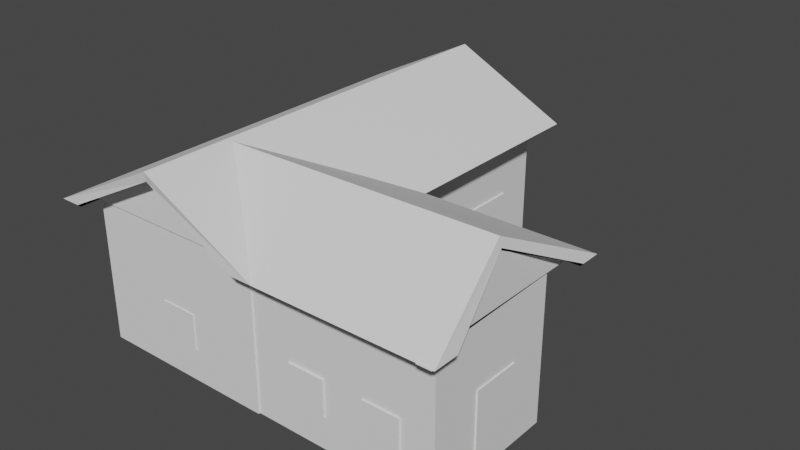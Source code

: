 # Source: maison2.blend  (saved by Blender 2.91.10; exported with 4.5.12 LTS)
import bpy
from mathutils import Matrix  # noqa: F401  (used for matrix-valued properties, if any)

bpy.ops.wm.read_factory_settings(use_empty=True)
scene = bpy.context.scene
scene.name = 'Scene'

# ---- collections
col_collection = bpy.data.collections.new('Collection'); scene.collection.children.link(col_collection)

# ---- world
world_world = bpy.data.worlds.new('World'); scene.world = world_world
world_world.use_nodes = True; world_world.node_tree.nodes.clear()
_N = world_world.node_tree.nodes; _L = world_world.node_tree.links
n0 = _N.new('ShaderNodeOutputWorld'); n0.name = 'World Output'; n0.location = (300, 300)
n1 = _N.new('ShaderNodeBackground'); n1.name = 'Background'; n1.location = (10, 300)
n1.inputs[0].default_value = (0.05088, 0.05088, 0.05088, 1.0)
_L.new(n1.outputs[0], n0.inputs[0])
n0.is_active_output = True
world_world.color = (0.05088, 0.05088, 0.05088)
world_world.use_sun_shadow = False
world_world.sun_shadow_jitter_overblur = 0.0

# ---- meshes
me_cube_010 = bpy.data.meshes.new('Cube.010')
me_cube_010.from_pydata([(1.0, -1.042, -0.1696), (1.0, -1.042, 0.5962), (1.0, -0.298, -0.1696), (1.0, -0.298, 0.5962), (2.0, -1.042, -0.1696), (2.0, -0.298, -0.1696), (2.0, -0.298, 0.5962), (0.5247, -0.6707, 0.8655), (2.005, -0.6702, 0.8628), (2.005, -0.1412, 0.6036), (2.005, -0.6702, 0.8764), (2.089, -1.167, 0.6036), (2.008, -0.6701, 0.9254), (1.139, -1.167, 0.6036), (0.5281, -0.674, 0.9149), (2.08, -0.0301, 0.6036), (0.4304, -0.0301, 0.6036), (2.019, -0.6702, 0.8764), (2.08, -0.1412, 0.6036), (2.089, -1.029, 0.6036), (2.08, -1.173, 0.6036), (2.014, -1.029, 0.6036), (2.005, -1.173, 0.6036), (2.005, -0.1675, 0.6036), (2.005, -0.1675, 0.6036), (2.08, -0.1675, 0.6036), (2.08, -0.1675, 0.6036), (0.5247, -0.1628, 0.6036), (1.186, -1.035, 0.6036), (0.4304, -0.1628, 0.6036), (0.5099, -0.6707, 0.8655), (0.4997, 0.9899, 0.8655), (0.5002, -1.063, 0.8628), (-0.02867, -1.063, 0.6036), (1.009, -1.063, 0.6036), (0.5002, -1.063, 0.8764), (-0.1396, -1.167, 0.6036), (0.5003, -1.163, 0.9254), (-0.1396, 1.121, 0.6036), (0.5003, 1.12, 0.9254), (1.14, 1.121, 0.6036), (-0.02867, -1.167, 0.6036), (0.5002, -1.154, 0.8764), (1.009, -1.167, 0.6036), (-0.002359, -1.167, 0.6036), (-0.002353, -1.167, 0.6036), (-0.002359, -1.063, 0.6036), (-0.002353, -1.063, 0.6036), (1.008, 0.9899, 0.6036), (-0.008177, 0.9899, 0.6036), (1.008, 1.121, 0.6036), (0.4997, 1.127, 0.8655), (-0.008177, 1.121, 0.6036)], [(39, 51)], [(0, 1, 3, 2), (2, 3, 6, 5), (2, 5, 4, 0), (11, 12, 14, 13), (16, 14, 12, 15), (17, 10, 9, 18), (21, 8, 17, 19), (23, 24, 22, 21), (20, 19, 21, 22), (25, 24, 23, 26), (8, 22, 24), (18, 9, 24, 25), (11, 19, 17, 12), (15, 12, 17, 18, 25, 26), (27, 28, 7), (29, 27, 7, 30), (30, 7, 28), (13, 14, 16, 29, 30, 28), (29, 16, 15, 26, 23, 21, 19, 11, 13, 28, 27), (36, 37, 39, 38), (40, 39, 37, 13), (41, 33, 35, 42), (42, 35, 34, 43), (42, 37, 36, 41), (34, 47, 46), (45, 44, 46, 47), (47, 32, 34, 35, 33), (32, 47, 34), (33, 41, 45, 47), (41, 36, 44, 45), (13, 37, 42, 43), (48, 49, 31), (50, 48, 31, 51), (51, 31, 49, 52), (38, 39, 40, 50, 51, 52), (50, 40, 13, 43, 34, 46, 44, 36, 38, 52, 49, 48)])
_uv = me_cube_010.uv_layers.new(name='UVMap')
_uv.uv.foreach_set('vector', [0.375, 0.0, 0.625, 0.0, 0.625, 0.25, 0.375, 0.25, 0.375, 0.25, 0.625, 0.25, 0.625, 0.5, 0.375, 0.5, 0.125, 0.5, 0.375, 0.5, 0.375, 0.75, 0.125, 0.75, 0.375, 0.0, 0.625, 0.0, 0.625, 0.25, 0.375, 0.25, 0.375, 0.5, 0.625, 0.5, 0.625, 0.75, 0.375, 0.75, 0.625, 0.6948, 0.625, 0.6923, 0.375, 0.6874, 0.375, 0.6988, 0.0, 0.0, 0.0, 0.0, 0.0, 0.0, 0.0, 0.0, 0.5981, 0.8435, 0.5981, 0.8435, 0.5981, 0.9063, 0.5981, 0.9063, 0.3874, 0.05086, 0.3874, 0.05086, 0.3874, 0.06234, 0.3874, 0.06234, 0.3874, 0.6991, 0.3874, 0.6877, 0.3874, 0.6877, 0.3874, 0.6991, 0.6134, 0.8749, 0.5972, 0.9063, 0.5972, 0.8435, 0.375, 0.6988, 0.375, 0.6874, 0.3688, 0.6874, 0.3688, 0.6988, 0.125, 0.75, 0.1518, 0.75, 0.587, 0.981, 0.625, 1.0, 0.375, 0.75, 0.625, 1.0, 0.587, 0.981, 0.375, 0.7717, 0.375, 0.7768, 0.375, 0.7768, 0.5979, 0.9067, 0.5979, 0.8432, 0.6143, 0.8749, 0.385, 0.04802, 0.385, 0.06239, 0.625, 0.05765, 0.625, 0.05516, 0.625, 0.6948, 0.625, 0.6923, 0.385, 0.702, 0.375, 0.25, 0.625, 0.5, 0.375, 0.5, 0.375, 0.4741, 0.5785, 0.4766, 0.375, 0.2757, 0.3491, 0.5, 0.375, 0.5, 0.375, 0.75, 0.3482, 0.75, 0.3482, 0.7386, 0.1518, 0.7386, 0.1518, 0.75, 0.125, 0.75, 0.125, 0.5, 0.1507, 0.5143, 0.3491, 0.5143, 0.375, 0.0, 0.625, 0.0, 0.625, 0.25, 0.375, 0.25, 0.375, 0.5, 0.625, 0.5, 0.625, 0.75, 0.375, 0.75, 0.375, 0.05121, 0.375, 0.06259, 0.625, 0.05765, 0.625, 0.05523, 0.625, 0.6948, 0.625, 0.6923, 0.375, 0.6874, 0.375, 0.6988, 0.587, 0.981, 0.625, 1.0, 0.375, 1.0, 0.375, 0.9783, 0.5981, 0.8435, 0.5981, 0.9063, 0.5981, 0.9063, 0.3874, 0.05086, 0.3874, 0.05086, 0.3874, 0.06234, 0.3874, 0.06234, 0.5972, 0.9063, 0.6134, 0.8749, 0.5972, 0.8419, 0.6143, 0.8749, 0.5972, 0.908, 0.6134, 0.8749, 0.5972, 0.9063, 0.5972, 0.8435, 0.125, 0.6874, 0.125, 0.6988, 0.1312, 0.6988, 0.1312, 0.6874, 0.375, 0.9783, 0.375, 1.0, 0.375, 0.9732, 0.375, 0.9732, 0.375, 0.75, 0.625, 1.0, 0.587, 0.981, 0.375, 0.7768, 0.5979, 0.9067, 0.5979, 0.8432, 0.6143, 0.8749, 0.385, 0.04802, 0.385, 0.06239, 0.625, 0.05765, 0.625, 0.05516, 0.625, 0.6948, 0.625, 0.6923, 0.385, 0.6876, 0.385, 0.702, 0.375, 0.25, 0.625, 0.5, 0.375, 0.5, 0.375, 0.4741, 0.5785, 0.4766, 0.375, 0.2757, 0.3491, 0.5, 0.375, 0.5, 0.375, 0.75, 0.3482, 0.75, 0.3482, 0.7386, 0.1518, 0.7386, 0.1518, 0.75, 0.125, 0.75, 0.125, 0.5, 0.1507, 0.5, 0.1507, 0.5143, 0.3491, 0.5143])
me_cube_010.use_remesh_fix_poles = True
me_cube_010.use_remesh_preserve_attributes = False
me_cube_010.use_mirror_vertex_groups = False
me_cube_010.update()
me_cube_001 = bpy.data.meshes.new('Cube.001')
me_cube_001.from_pydata([(0.9896, 0.3074, -0.1696), (0.9896, 0.3074, 0.25), (1.01, 0.3074, -0.1696), (1.01, 0.3074, 0.25), (0.9896, 0.5676, -0.1696), (0.9896, 0.5676, 0.25), (1.01, 0.5676, -0.1696), (1.01, 0.5676, 0.25)], [], [(0, 1, 3, 2), (2, 3, 7, 6), (6, 7, 5, 4), (4, 5, 1, 0), (2, 6, 4, 0), (7, 3, 1, 5)])
_uv = me_cube_001.uv_layers.new(name='UVMap')
_uv.uv.foreach_set('vector', [0.375, 0.0, 0.625, 0.0, 0.625, 0.25, 0.375, 0.25, 0.375, 0.25, 0.625, 0.25, 0.625, 0.5, 0.375, 0.5, 0.375, 0.5, 0.625, 0.5, 0.625, 0.75, 0.375, 0.75, 0.375, 0.75, 0.625, 0.75, 0.625, 1.0, 0.375, 1.0, 0.125, 0.5, 0.375, 0.5, 0.375, 0.75, 0.125, 0.75, 0.625, 0.5, 0.875, 0.5, 0.875, 0.75, 0.625, 0.75])
me_cube_001.use_remesh_fix_poles = True
me_cube_001.use_remesh_preserve_attributes = False
me_cube_001.use_mirror_vertex_groups = False
me_cube_001.update()
me_cube_002 = bpy.data.meshes.new('Cube.002')
me_cube_002.from_pydata([(0.9896, 0.5725, -0.1696), (0.9896, 0.5725, 0.25), (1.01, 0.5725, -0.1696), (1.01, 0.5725, 0.25), (0.9896, 0.8327, -0.1696), (0.9896, 0.8327, 0.25), (1.01, 0.8327, -0.1696), (1.01, 0.8327, 0.25)], [], [(0, 1, 3, 2), (2, 3, 7, 6), (6, 7, 5, 4), (4, 5, 1, 0), (2, 6, 4, 0), (7, 3, 1, 5)])
_uv = me_cube_002.uv_layers.new(name='UVMap')
_uv.uv.foreach_set('vector', [0.375, 0.0, 0.625, 0.0, 0.625, 0.25, 0.375, 0.25, 0.375, 0.25, 0.625, 0.25, 0.625, 0.5, 0.375, 0.5, 0.375, 0.5, 0.625, 0.5, 0.625, 0.75, 0.375, 0.75, 0.375, 0.75, 0.625, 0.75, 0.625, 1.0, 0.375, 1.0, 0.125, 0.5, 0.375, 0.5, 0.375, 0.75, 0.125, 0.75, 0.625, 0.5, 0.875, 0.5, 0.875, 0.75, 0.625, 0.75])
me_cube_002.use_remesh_fix_poles = True
me_cube_002.use_remesh_preserve_attributes = False
me_cube_002.use_mirror_vertex_groups = False
me_cube_002.update()
me_cube_003 = bpy.data.meshes.new('Cube.003')
me_cube_003.from_pydata([(1.005, 0.3106, -0.1696), (1.005, 0.3106, -0.1393), (1.064, 0.3106, -0.1696), (1.064, 0.3106, -0.1393), (1.005, 0.8798, -0.1696), (1.005, 0.8798, -0.1393), (1.064, 0.8798, -0.1696), (1.064, 0.8798, -0.1393)], [], [(0, 1, 3, 2), (2, 3, 7, 6), (6, 7, 5, 4), (4, 5, 1, 0), (2, 6, 4, 0), (7, 3, 1, 5)])
_uv = me_cube_003.uv_layers.new(name='UVMap')
_uv.uv.foreach_set('vector', [0.375, 0.0, 0.625, 0.0, 0.625, 0.25, 0.375, 0.25, 0.375, 0.25, 0.625, 0.25, 0.625, 0.5, 0.375, 0.5, 0.375, 0.5, 0.625, 0.5, 0.625, 0.75, 0.375, 0.75, 0.375, 0.75, 0.625, 0.75, 0.625, 1.0, 0.375, 1.0, 0.125, 0.5, 0.375, 0.5, 0.375, 0.75, 0.125, 0.75, 0.625, 0.5, 0.875, 0.5, 0.875, 0.75, 0.625, 0.75])
me_cube_003.use_remesh_fix_poles = True
me_cube_003.use_remesh_preserve_attributes = False
me_cube_003.use_mirror_vertex_groups = False
me_cube_003.update()
me_cube_004 = bpy.data.meshes.new('Cube.004')
me_cube_004.from_pydata([(0.5, 1.058, 0.4419), (0.5, 1.038, 0.4419), (0.5136, 1.058, 0.4406), (0.5136, 1.038, 0.4406), (0.5267, 1.058, 0.4366), (0.5267, 1.038, 0.4366), (0.5388, 1.058, 0.4301), (0.5388, 1.038, 0.4301), (0.5494, 1.058, 0.4214), (0.5494, 1.038, 0.4214), (0.5582, 1.058, 0.4108), (0.5582, 1.038, 0.4108), (0.5646, 1.058, 0.3987), (0.5646, 1.038, 0.3987), (0.5686, 1.058, 0.3856), (0.5686, 1.038, 0.3856), (0.5699, 1.058, 0.3719), (0.5699, 1.038, 0.3719), (0.5686, 1.058, 0.3583), (0.5686, 1.038, 0.3583), (0.5646, 1.058, 0.3451), (0.5646, 1.038, 0.3451), (0.5582, 1.058, 0.333), (0.5582, 1.038, 0.333), (0.5494, 1.058, 0.3224), (0.5494, 1.038, 0.3224), (0.5388, 1.058, 0.3137), (0.5388, 1.038, 0.3137), (0.5267, 1.058, 0.3072), (0.5267, 1.038, 0.3072), (0.5136, 1.058, 0.3033), (0.5136, 1.038, 0.3033), (0.5, 1.058, 0.3019), (0.5, 1.038, 0.3019), (0.4863, 1.058, 0.3033), (0.4863, 1.038, 0.3033), (0.4732, 1.058, 0.3072), (0.4732, 1.038, 0.3072), (0.4611, 1.058, 0.3137), (0.4611, 1.038, 0.3137), (0.4505, 1.058, 0.3224), (0.4505, 1.038, 0.3224), (0.4418, 1.058, 0.333), (0.4418, 1.038, 0.333), (0.4353, 1.058, 0.3451), (0.4353, 1.038, 0.3451), (0.4313, 1.058, 0.3583), (0.4313, 1.038, 0.3583), (0.43, 1.058, 0.3719), (0.43, 1.038, 0.3719), (0.4313, 1.058, 0.3856), (0.4313, 1.038, 0.3856), (0.4353, 1.058, 0.3987), (0.4353, 1.038, 0.3987), (0.4418, 1.058, 0.4108), (0.4418, 1.038, 0.4108), (0.4505, 1.058, 0.4214), (0.4505, 1.038, 0.4214), (0.4611, 1.058, 0.4301), (0.4611, 1.038, 0.4301), (0.4732, 1.058, 0.4366), (0.4732, 1.038, 0.4366), (0.4863, 1.058, 0.4406), (0.4863, 1.038, 0.4406)], [], [(0, 1, 3, 2), (2, 3, 5, 4), (4, 5, 7, 6), (6, 7, 9, 8), (8, 9, 11, 10), (10, 11, 13, 12), (12, 13, 15, 14), (14, 15, 17, 16), (16, 17, 19, 18), (18, 19, 21, 20), (20, 21, 23, 22), (22, 23, 25, 24), (24, 25, 27, 26), (26, 27, 29, 28), (28, 29, 31, 30), (30, 31, 33, 32), (32, 33, 35, 34), (34, 35, 37, 36), (36, 37, 39, 38), (38, 39, 41, 40), (40, 41, 43, 42), (42, 43, 45, 44), (44, 45, 47, 46), (46, 47, 49, 48), (48, 49, 51, 50), (50, 51, 53, 52), (52, 53, 55, 54), (54, 55, 57, 56), (56, 57, 59, 58), (58, 59, 61, 60), (3, 1, 63, 61, 59, 57, 55, 53, 51, 49, 47, 45, 43, 41, 39, 37, 35, 33, 31, 29, 27, 25, 23, 21, 19, 17, 15, 13, 11, 9, 7, 5), (60, 61, 63, 62), (62, 63, 1, 0), (0, 2, 4, 6, 8, 10, 12, 14, 16, 18, 20, 22, 24, 26, 28, 30, 32, 34, 36, 38, 40, 42, 44, 46, 48, 50, 52, 54, 56, 58, 60, 62)])
_uv = me_cube_004.uv_layers.new(name='UVMap')
_uv.uv.foreach_set('vector', [1.0, 0.5, 1.0, 1.0, 0.9688, 1.0, 0.9688, 0.5, 0.9688, 0.5, 0.9688, 1.0, 0.9375, 1.0, 0.9375, 0.5, 0.9375, 0.5, 0.9375, 1.0, 0.9062, 1.0, 0.9062, 0.5, 0.9062, 0.5, 0.9062, 1.0, 0.875, 1.0, 0.875, 0.5, 0.875, 0.5, 0.875, 1.0, 0.8438, 1.0, 0.8438, 0.5, 0.8438, 0.5, 0.8438, 1.0, 0.8125, 1.0, 0.8125, 0.5, 0.8125, 0.5, 0.8125, 1.0, 0.7812, 1.0, 0.7812, 0.5, 0.7812, 0.5, 0.7812, 1.0, 0.75, 1.0, 0.75, 0.5, 0.75, 0.5, 0.75, 1.0, 0.7188, 1.0, 0.7188, 0.5, 0.7188, 0.5, 0.7188, 1.0, 0.6875, 1.0, 0.6875, 0.5, 0.6875, 0.5, 0.6875, 1.0, 0.6562, 1.0, 0.6562, 0.5, 0.6562, 0.5, 0.6562, 1.0, 0.625, 1.0, 0.625, 0.5, 0.625, 0.5, 0.625, 1.0, 0.5938, 1.0, 0.5938, 0.5, 0.5938, 0.5, 0.5938, 1.0, 0.5625, 1.0, 0.5625, 0.5, 0.5625, 0.5, 0.5625, 1.0, 0.5312, 1.0, 0.5312, 0.5, 0.5312, 0.5, 0.5312, 1.0, 0.5, 1.0, 0.5, 0.5, 0.5, 0.5, 0.5, 1.0, 0.4688, 1.0, 0.4688, 0.5, 0.4688, 0.5, 0.4688, 1.0, 0.4375, 1.0, 0.4375, 0.5, 0.4375, 0.5, 0.4375, 1.0, 0.4062, 1.0, 0.4062, 0.5, 0.4062, 0.5, 0.4062, 1.0, 0.375, 1.0, 0.375, 0.5, 0.375, 0.5, 0.375, 1.0, 0.3438, 1.0, 0.3438, 0.5, 0.3438, 0.5, 0.3438, 1.0, 0.3125, 1.0, 0.3125, 0.5, 0.3125, 0.5, 0.3125, 1.0, 0.2812, 1.0, 0.2812, 0.5, 0.2812, 0.5, 0.2812, 1.0, 0.25, 1.0, 0.25, 0.5, 0.25, 0.5, 0.25, 1.0, 0.2188, 1.0, 0.2188, 0.5, 0.2188, 0.5, 0.2188, 1.0, 0.1875, 1.0, 0.1875, 0.5, 0.1875, 0.5, 0.1875, 1.0, 0.1562, 1.0, 0.1562, 0.5, 0.1562, 0.5, 0.1562, 1.0, 0.125, 1.0, 0.125, 0.5, 0.125, 0.5, 0.125, 1.0, 0.09375, 1.0, 0.09375, 0.5, 0.09375, 0.5, 0.09375, 1.0, 0.0625, 1.0, 0.0625, 0.5, 0.2968, 0.4854, 0.25, 0.49, 0.2032, 0.4854, 0.1582, 0.4717, 0.1167, 0.4496, 0.08029, 0.4197, 0.05045, 0.3833, 0.02827, 0.3418, 0.01461, 0.2968, 0.01, 0.25, 0.01461, 0.2032, 0.02827, 0.1582, 0.05045, 0.1167, 0.08029, 0.08029, 0.1167, 0.05045, 0.1582, 0.02827, 0.2032, 0.01461, 0.25, 0.01, 0.2968, 0.01461, 0.3418, 0.02827, 0.3833, 0.05045, 0.4197, 0.08029, 0.4496, 0.1167, 0.4717, 0.1582, 0.4854, 0.2032, 0.49, 0.25, 0.4854, 0.2968, 0.4717, 0.3418, 0.4496, 0.3833, 0.4197, 0.4197, 0.3833, 0.4496, 0.3418, 0.4717, 0.0625, 0.5, 0.0625, 1.0, 0.03125, 1.0, 0.03125, 0.5, 0.03125, 0.5, 0.03125, 1.0, 0.0, 1.0, 0.0, 0.5, 0.75, 0.49, 0.7968, 0.4854, 0.8418, 0.4717, 0.8833, 0.4496, 0.9197, 0.4197, 0.9496, 0.3833, 0.9717, 0.3418, 0.9854, 0.2968, 0.99, 0.25, 0.9854, 0.2032, 0.9717, 0.1582, 0.9496, 0.1167, 0.9197, 0.08029, 0.8833, 0.05045, 0.8418, 0.02827, 0.7968, 0.01461, 0.75, 0.01, 0.7032, 0.01461, 0.6582, 0.02827, 0.6167, 0.05045, 0.5803, 0.08029, 0.5504, 0.1167, 0.5283, 0.1582, 0.5146, 0.2032, 0.51, 0.25, 0.5146, 0.2968, 0.5283, 0.3418, 0.5504, 0.3833, 0.5803, 0.4197, 0.6167, 0.4496, 0.6582, 0.4717, 0.7032, 0.4854])
me_cube_004.use_remesh_fix_poles = True
me_cube_004.use_remesh_preserve_attributes = False
me_cube_004.use_mirror_vertex_groups = False
me_cube_004.update()
me_cube_005 = bpy.data.meshes.new('Cube.005')
me_cube_005.from_pydata([(0.6, 1.057, -5.581e-06), (0.6, 1.057, 0.2), (0.6, 1.037, -5.581e-06), (0.6, 1.037, 0.2), (0.8, 1.057, -5.581e-06), (0.8, 1.057, 0.2), (0.8, 1.037, -5.581e-06), (0.8, 1.037, 0.2)], [], [(0, 1, 3, 2), (2, 3, 7, 6), (6, 7, 5, 4), (4, 5, 1, 0), (2, 6, 4, 0), (7, 3, 1, 5)])
_uv = me_cube_005.uv_layers.new(name='UVMap')
_uv.uv.foreach_set('vector', [0.375, 0.0, 0.625, 0.0, 0.625, 0.25, 0.375, 0.25, 0.375, 0.25, 0.625, 0.25, 0.625, 0.5, 0.375, 0.5, 0.375, 0.5, 0.625, 0.5, 0.625, 0.75, 0.375, 0.75, 0.375, 0.75, 0.625, 0.75, 0.625, 1.0, 0.375, 1.0, 0.125, 0.5, 0.375, 0.5, 0.375, 0.75, 0.125, 0.75, 0.625, 0.5, 0.875, 0.5, 0.875, 0.75, 0.625, 0.75])
me_cube_005.use_remesh_fix_poles = True
me_cube_005.use_remesh_preserve_attributes = False
me_cube_005.use_mirror_vertex_groups = False
me_cube_005.update()
me_cube_006 = bpy.data.meshes.new('Cube.006')
me_cube_006.from_pydata([(0.2, 1.057, -5.581e-06), (0.2, 1.057, 0.2), (0.2, 1.037, -5.581e-06), (0.2, 1.037, 0.2), (0.4, 1.057, -5.581e-06), (0.4, 1.057, 0.2), (0.4, 1.037, -5.581e-06), (0.4, 1.037, 0.2)], [], [(0, 1, 3, 2), (2, 3, 7, 6), (6, 7, 5, 4), (4, 5, 1, 0), (2, 6, 4, 0), (7, 3, 1, 5)])
_uv = me_cube_006.uv_layers.new(name='UVMap')
_uv.uv.foreach_set('vector', [0.375, 0.0, 0.625, 0.0, 0.625, 0.25, 0.375, 0.25, 0.375, 0.25, 0.625, 0.25, 0.625, 0.5, 0.375, 0.5, 0.375, 0.5, 0.625, 0.5, 0.625, 0.75, 0.375, 0.75, 0.375, 0.75, 0.625, 0.75, 0.625, 1.0, 0.375, 1.0, 0.125, 0.5, 0.375, 0.5, 0.375, 0.75, 0.125, 0.75, 0.625, 0.5, 0.875, 0.5, 0.875, 0.75, 0.625, 0.75])
me_cube_006.use_remesh_fix_poles = True
me_cube_006.use_remesh_preserve_attributes = False
me_cube_006.use_mirror_vertex_groups = False
me_cube_006.update()
me_cube_007 = bpy.data.meshes.new('Cube.007')
me_cube_007.from_pydata([(-0.01028, 0.5001, -5.581e-06), (-0.01028, 0.5001, 0.2), (0.01031, 0.5001, -5.581e-06), (0.01031, 0.5001, 0.2), (-0.01028, 0.7001, -5.581e-06), (-0.01028, 0.7001, 0.2), (0.01031, 0.7001, -5.581e-06), (0.01031, 0.7001, 0.2)], [], [(0, 1, 3, 2), (2, 3, 7, 6), (6, 7, 5, 4), (4, 5, 1, 0), (2, 6, 4, 0), (7, 3, 1, 5)])
_uv = me_cube_007.uv_layers.new(name='UVMap')
_uv.uv.foreach_set('vector', [0.375, 0.0, 0.625, 0.0, 0.625, 0.25, 0.375, 0.25, 0.375, 0.25, 0.625, 0.25, 0.625, 0.5, 0.375, 0.5, 0.375, 0.5, 0.625, 0.5, 0.625, 0.75, 0.375, 0.75, 0.375, 0.75, 0.625, 0.75, 0.625, 1.0, 0.375, 1.0, 0.125, 0.5, 0.375, 0.5, 0.375, 0.75, 0.125, 0.75, 0.625, 0.5, 0.875, 0.5, 0.875, 0.75, 0.625, 0.75])
me_cube_007.use_remesh_fix_poles = True
me_cube_007.use_remesh_preserve_attributes = False
me_cube_007.use_mirror_vertex_groups = False
me_cube_007.update()
me_cube_008 = bpy.data.meshes.new('Cube.008')
me_cube_008.from_pydata([(-0.01028, -0.09995, -5.581e-06), (-0.01028, -0.09995, 0.2), (0.01031, -0.09995, -5.581e-06), (0.01031, -0.09995, 0.2), (-0.01028, 0.1001, -5.581e-06), (-0.01028, 0.1001, 0.2), (0.01031, 0.1001, -5.581e-06), (0.01031, 0.1001, 0.2)], [], [(0, 1, 3, 2), (2, 3, 7, 6), (6, 7, 5, 4), (4, 5, 1, 0), (2, 6, 4, 0), (7, 3, 1, 5)])
_uv = me_cube_008.uv_layers.new(name='UVMap')
_uv.uv.foreach_set('vector', [0.375, 0.0, 0.625, 0.0, 0.625, 0.25, 0.375, 0.25, 0.375, 0.25, 0.625, 0.25, 0.625, 0.5, 0.375, 0.5, 0.375, 0.5, 0.625, 0.5, 0.625, 0.75, 0.375, 0.75, 0.375, 0.75, 0.625, 0.75, 0.625, 1.0, 0.375, 1.0, 0.125, 0.5, 0.375, 0.5, 0.375, 0.75, 0.125, 0.75, 0.625, 0.5, 0.875, 0.5, 0.875, 0.75, 0.625, 0.75])
me_cube_008.use_remesh_fix_poles = True
me_cube_008.use_remesh_preserve_attributes = False
me_cube_008.use_mirror_vertex_groups = False
me_cube_008.update()
me_cube_009 = bpy.data.meshes.new('Cube.009')
me_cube_009.from_pydata([(-0.01028, -0.6999, -5.581e-06), (-0.01028, -0.6999, 0.2), (0.01031, -0.6999, -5.581e-06), (0.01031, -0.6999, 0.2), (-0.01028, -0.4999, -5.581e-06), (-0.01028, -0.4999, 0.2), (0.01031, -0.4999, -5.581e-06), (0.01031, -0.4999, 0.2)], [], [(0, 1, 3, 2), (2, 3, 7, 6), (6, 7, 5, 4), (4, 5, 1, 0), (2, 6, 4, 0), (7, 3, 1, 5)])
_uv = me_cube_009.uv_layers.new(name='UVMap')
_uv.uv.foreach_set('vector', [0.375, 0.0, 0.625, 0.0, 0.625, 0.25, 0.375, 0.25, 0.375, 0.25, 0.625, 0.25, 0.625, 0.5, 0.375, 0.5, 0.375, 0.5, 0.625, 0.5, 0.625, 0.75, 0.375, 0.75, 0.375, 0.75, 0.625, 0.75, 0.625, 1.0, 0.375, 1.0, 0.125, 0.5, 0.375, 0.5, 0.375, 0.75, 0.125, 0.75, 0.625, 0.5, 0.875, 0.5, 0.875, 0.75, 0.625, 0.75])
me_cube_009.use_remesh_fix_poles = True
me_cube_009.use_remesh_preserve_attributes = False
me_cube_009.use_mirror_vertex_groups = False
me_cube_009.update()
me_cube_011 = bpy.data.meshes.new('Cube.011')
me_cube_011.from_pydata([(0.4, -1.036, -5.581e-06), (0.4, -1.036, 0.2), (0.4, -1.057, -5.581e-06), (0.4, -1.057, 0.2), (0.6, -1.036, -5.581e-06), (0.6, -1.036, 0.2), (0.6, -1.057, -5.581e-06), (0.6, -1.057, 0.2)], [], [(0, 1, 3, 2), (2, 3, 7, 6), (6, 7, 5, 4), (4, 5, 1, 0), (2, 6, 4, 0), (7, 3, 1, 5)])
_uv = me_cube_011.uv_layers.new(name='UVMap')
_uv.uv.foreach_set('vector', [0.375, 0.0, 0.625, 0.0, 0.625, 0.25, 0.375, 0.25, 0.375, 0.25, 0.625, 0.25, 0.625, 0.5, 0.375, 0.5, 0.375, 0.5, 0.625, 0.5, 0.625, 0.75, 0.375, 0.75, 0.375, 0.75, 0.625, 0.75, 0.625, 1.0, 0.375, 1.0, 0.125, 0.5, 0.375, 0.5, 0.375, 0.75, 0.125, 0.75, 0.625, 0.5, 0.875, 0.5, 0.875, 0.75, 0.625, 0.75])
me_cube_011.use_remesh_fix_poles = True
me_cube_011.use_remesh_preserve_attributes = False
me_cube_011.use_mirror_vertex_groups = False
me_cube_011.update()
me_cube_012 = bpy.data.meshes.new('Cube.012')
me_cube_012.from_pydata([(1.21, -0.2897, -5.581e-06), (1.21, -0.2897, 0.2), (1.21, -0.3103, -5.581e-06), (1.21, -0.3103, 0.2), (1.41, -0.2897, -5.581e-06), (1.41, -0.2897, 0.2), (1.41, -0.3103, -5.581e-06), (1.41, -0.3103, 0.2)], [], [(0, 1, 3, 2), (2, 3, 7, 6), (6, 7, 5, 4), (4, 5, 1, 0), (2, 6, 4, 0), (7, 3, 1, 5)])
_uv = me_cube_012.uv_layers.new(name='UVMap')
_uv.uv.foreach_set('vector', [0.375, 0.0, 0.625, 0.0, 0.625, 0.25, 0.375, 0.25, 0.375, 0.25, 0.625, 0.25, 0.625, 0.5, 0.375, 0.5, 0.375, 0.5, 0.625, 0.5, 0.625, 0.75, 0.375, 0.75, 0.375, 0.75, 0.625, 0.75, 0.625, 1.0, 0.375, 1.0, 0.125, 0.5, 0.375, 0.5, 0.375, 0.75, 0.125, 0.75, 0.625, 0.5, 0.875, 0.5, 0.875, 0.75, 0.625, 0.75])
me_cube_012.use_remesh_fix_poles = True
me_cube_012.use_remesh_preserve_attributes = False
me_cube_012.use_mirror_vertex_groups = False
me_cube_012.update()
me_cube_013 = bpy.data.meshes.new('Cube.013')
me_cube_013.from_pydata([(1.624, -0.2897, -5.581e-06), (1.624, -0.2897, 0.2), (1.624, -0.3103, -5.581e-06), (1.624, -0.3103, 0.2), (1.824, -0.2897, -5.581e-06), (1.824, -0.2897, 0.2), (1.824, -0.3103, -5.581e-06), (1.824, -0.3103, 0.2)], [], [(0, 1, 3, 2), (2, 3, 7, 6), (6, 7, 5, 4), (4, 5, 1, 0), (2, 6, 4, 0), (7, 3, 1, 5)])
_uv = me_cube_013.uv_layers.new(name='UVMap')
_uv.uv.foreach_set('vector', [0.375, 0.0, 0.625, 0.0, 0.625, 0.25, 0.375, 0.25, 0.375, 0.25, 0.625, 0.25, 0.625, 0.5, 0.375, 0.5, 0.375, 0.5, 0.625, 0.5, 0.625, 0.75, 0.375, 0.75, 0.375, 0.75, 0.625, 0.75, 0.625, 1.0, 0.375, 1.0, 0.125, 0.5, 0.375, 0.5, 0.375, 0.75, 0.125, 0.75, 0.625, 0.5, 0.875, 0.5, 0.875, 0.75, 0.625, 0.75])
me_cube_013.use_remesh_fix_poles = True
me_cube_013.use_remesh_preserve_attributes = False
me_cube_013.use_mirror_vertex_groups = False
me_cube_013.update()
me_cube_014 = bpy.data.meshes.new('Cube.014')
me_cube_014.from_pydata([(1.987, -0.7746, -0.1527), (1.987, -0.7746, 0.2668), (2.008, -0.7746, -0.1527), (2.008, -0.7746, 0.2668), (1.987, -0.5144, -0.1527), (1.987, -0.5144, 0.2668), (2.008, -0.5144, -0.1527), (2.008, -0.5144, 0.2668)], [], [(0, 1, 3, 2), (2, 3, 7, 6), (6, 7, 5, 4), (4, 5, 1, 0), (2, 6, 4, 0), (7, 3, 1, 5)])
_uv = me_cube_014.uv_layers.new(name='UVMap')
_uv.uv.foreach_set('vector', [0.375, 0.0, 0.625, 0.0, 0.625, 0.25, 0.375, 0.25, 0.375, 0.25, 0.625, 0.25, 0.625, 0.5, 0.375, 0.5, 0.375, 0.5, 0.625, 0.5, 0.625, 0.75, 0.375, 0.75, 0.375, 0.75, 0.625, 0.75, 0.625, 1.0, 0.375, 1.0, 0.125, 0.5, 0.375, 0.5, 0.375, 0.75, 0.125, 0.75, 0.625, 0.5, 0.875, 0.5, 0.875, 0.75, 0.625, 0.75])
me_cube_014.use_remesh_fix_poles = True
me_cube_014.use_remesh_preserve_attributes = False
me_cube_014.use_mirror_vertex_groups = False
me_cube_014.update()
me_cube_015 = bpy.data.meshes.new('Cube.015')
me_cube_015.from_pydata([(1.624, -1.03, -5.581e-06), (1.624, -1.03, 0.2), (1.624, -1.051, -5.581e-06), (1.624, -1.051, 0.2), (1.824, -1.03, -5.581e-06), (1.824, -1.03, 0.2), (1.824, -1.051, -5.581e-06), (1.824, -1.051, 0.2)], [], [(0, 1, 3, 2), (2, 3, 7, 6), (6, 7, 5, 4), (4, 5, 1, 0), (2, 6, 4, 0), (7, 3, 1, 5)])
_uv = me_cube_015.uv_layers.new(name='UVMap')
_uv.uv.foreach_set('vector', [0.375, 0.0, 0.625, 0.0, 0.625, 0.25, 0.375, 0.25, 0.375, 0.25, 0.625, 0.25, 0.625, 0.5, 0.375, 0.5, 0.375, 0.5, 0.625, 0.5, 0.625, 0.75, 0.375, 0.75, 0.375, 0.75, 0.625, 0.75, 0.625, 1.0, 0.375, 1.0, 0.125, 0.5, 0.375, 0.5, 0.375, 0.75, 0.125, 0.75, 0.625, 0.5, 0.875, 0.5, 0.875, 0.75, 0.625, 0.75])
me_cube_015.use_remesh_fix_poles = True
me_cube_015.use_remesh_preserve_attributes = False
me_cube_015.use_mirror_vertex_groups = False
me_cube_015.update()
me_cube_016 = bpy.data.meshes.new('Cube.016')
me_cube_016.from_pydata([(1.21, -1.032, -5.581e-06), (1.21, -1.032, 0.2), (1.21, -1.053, -5.581e-06), (1.21, -1.053, 0.2), (1.41, -1.032, -5.581e-06), (1.41, -1.032, 0.2), (1.41, -1.053, -5.581e-06), (1.41, -1.053, 0.2)], [], [(0, 1, 3, 2), (2, 3, 7, 6), (6, 7, 5, 4), (4, 5, 1, 0), (2, 6, 4, 0), (7, 3, 1, 5)])
_uv = me_cube_016.uv_layers.new(name='UVMap')
_uv.uv.foreach_set('vector', [0.375, 0.0, 0.625, 0.0, 0.625, 0.25, 0.375, 0.25, 0.375, 0.25, 0.625, 0.25, 0.625, 0.5, 0.375, 0.5, 0.375, 0.5, 0.625, 0.5, 0.625, 0.75, 0.375, 0.75, 0.375, 0.75, 0.625, 0.75, 0.625, 1.0, 0.375, 1.0, 0.125, 0.5, 0.375, 0.5, 0.375, 0.75, 0.125, 0.75, 0.625, 0.5, 0.875, 0.5, 0.875, 0.75, 0.625, 0.75])
me_cube_016.use_remesh_fix_poles = True
me_cube_016.use_remesh_preserve_attributes = False
me_cube_016.use_mirror_vertex_groups = False
me_cube_016.update()
me_cube_017 = bpy.data.meshes.new('Cube.017')
me_cube_017.from_pydata([(0.000265, -1.051, -0.1696), (0.000265, -1.051, 0.5962), (0.000265, 1.048, -0.1696), (0.000265, 1.048, 0.5962), (1.0, -1.051, -0.1696), (1.0, -1.051, 0.5962), (1.0, 1.048, -0.1696), (1.0, 1.048, 0.5962), (1.0, -1.042, -0.1696), (1.0, -1.042, 0.5962), (1.0, -0.298, 0.5962), (2.0, -1.042, -0.1696), (2.0, -1.042, 0.5962), (2.0, -0.298, -0.1696), (2.0, -0.298, 0.5962)], [], [(0, 1, 3, 2), (2, 3, 7, 6), (6, 7, 5, 4), (4, 5, 1, 0), (2, 6, 4, 0), (7, 3, 1, 5), (13, 14, 12, 11), (11, 12, 9, 8), (14, 10, 9, 12)])
_uv = me_cube_017.uv_layers.new(name='UVMap')
_uv.uv.foreach_set('vector', [0.375, 0.0, 0.625, 0.0, 0.625, 0.25, 0.375, 0.25, 0.375, 0.25, 0.625, 0.25, 0.625, 0.5, 0.375, 0.5, 0.375, 0.5, 0.625, 0.5, 0.625, 0.75, 0.375, 0.75, 0.375, 0.75, 0.625, 0.75, 0.625, 1.0, 0.375, 1.0, 0.125, 0.5, 0.375, 0.5, 0.375, 0.75, 0.125, 0.75, 0.625, 0.5, 0.875, 0.5, 0.875, 0.75, 0.625, 0.75, 0.375, 0.5, 0.625, 0.5, 0.625, 0.75, 0.375, 0.75, 0.375, 0.75, 0.625, 0.75, 0.625, 1.0, 0.375, 1.0, 0.625, 0.5, 0.875, 0.5, 0.875, 0.75, 0.625, 0.75])
me_cube_017.use_remesh_fix_poles = True
me_cube_017.use_remesh_preserve_attributes = False
me_cube_017.use_mirror_vertex_groups = False
me_cube_017.update()

# ---- objects
ob_cube_009 = bpy.data.objects.new('Cube.009', me_cube_010)
ob_cube_001 = bpy.data.objects.new('Cube.001', me_cube_001)
ob_cube_002 = bpy.data.objects.new('Cube.002', me_cube_002)
ob_cube_003 = bpy.data.objects.new('Cube.003', me_cube_003)
ob_cube_004 = bpy.data.objects.new('Cube.004', me_cube_004)
ob_cube_005 = bpy.data.objects.new('Cube.005', me_cube_005)
ob_cube_006 = bpy.data.objects.new('Cube.006', me_cube_006)
ob_cube_007 = bpy.data.objects.new('Cube.007', me_cube_007)
ob_cube_008 = bpy.data.objects.new('Cube.008', me_cube_008)
ob_cube_010 = bpy.data.objects.new('Cube.010', me_cube_009)
ob_cube_011 = bpy.data.objects.new('Cube.011', me_cube_011)
ob_cube_012 = bpy.data.objects.new('Cube.012', me_cube_012)
ob_cube_013 = bpy.data.objects.new('Cube.013', me_cube_013)
ob_cube_014 = bpy.data.objects.new('Cube.014', me_cube_014)
ob_cube_015 = bpy.data.objects.new('Cube.015', me_cube_015)
ob_cube_016 = bpy.data.objects.new('Cube.016', me_cube_016)
ob_cube_017 = bpy.data.objects.new('Cube.017', me_cube_017)

# ---- transforms, parenting, visibility, modifiers, constraints
ob_cube_009.location = (-0.25, 0.0, 0.08478)
ob_cube_009.lineart.crease_threshold = 0.0
ob_cube_001.location = (-0.25, 0.0, 0.08478)
ob_cube_001.lineart.crease_threshold = 0.0
ob_cube_002.location = (-0.25, 0.0, 0.08478)
ob_cube_002.lineart.crease_threshold = 0.0
ob_cube_003.location = (-0.25, 0.0, 0.08478)
ob_cube_003.lineart.crease_threshold = 0.0
ob_cube_004.location = (-0.25, 0.0, 0.08478)
ob_cube_004.lineart.crease_threshold = 0.0
ob_cube_005.location = (-0.25, 0.0, 0.08478)
ob_cube_005.lineart.crease_threshold = 0.0
ob_cube_006.location = (-0.25, 0.0, 0.08478)
ob_cube_006.lineart.crease_threshold = 0.0
ob_cube_007.location = (-0.25, 0.0, 0.08478)
ob_cube_007.lineart.crease_threshold = 0.0
ob_cube_008.location = (-0.25, 0.0, 0.08478)
ob_cube_008.lineart.crease_threshold = 0.0
ob_cube_010.location = (-0.25, 0.0, 0.08478)
ob_cube_010.lineart.crease_threshold = 0.0
ob_cube_011.location = (-0.25, 0.0, 0.08478)
ob_cube_011.lineart.crease_threshold = 0.0
ob_cube_012.location = (-0.25, 0.0, 0.08478)
ob_cube_012.lineart.crease_threshold = 0.0
ob_cube_013.location = (-0.25, 0.0, 0.08478)
ob_cube_013.lineart.crease_threshold = 0.0
ob_cube_014.location = (-0.25, 0.0, 0.08478)
ob_cube_014.lineart.crease_threshold = 0.0
ob_cube_015.location = (-0.25, 0.0, 0.08478)
ob_cube_015.lineart.crease_threshold = 0.0
ob_cube_016.location = (-0.25, 0.0, 0.08478)
ob_cube_016.lineart.crease_threshold = 0.0
ob_cube_017.location = (-0.25, 0.0, 0.08478)
ob_cube_017.lineart.crease_threshold = 0.0

# ---- collection membership
col_collection.objects.link(ob_cube_009)
col_collection.objects.link(ob_cube_001)
col_collection.objects.link(ob_cube_002)
col_collection.objects.link(ob_cube_003)
col_collection.objects.link(ob_cube_004)
col_collection.objects.link(ob_cube_005)
col_collection.objects.link(ob_cube_006)
col_collection.objects.link(ob_cube_007)
col_collection.objects.link(ob_cube_008)
col_collection.objects.link(ob_cube_010)
col_collection.objects.link(ob_cube_011)
col_collection.objects.link(ob_cube_012)
col_collection.objects.link(ob_cube_013)
col_collection.objects.link(ob_cube_014)
col_collection.objects.link(ob_cube_015)
col_collection.objects.link(ob_cube_016)
col_collection.objects.link(ob_cube_017)

# ---- scene / render settings (as saved in the file)
scene.frame_start = 1; scene.frame_end = 250; scene.frame_set(0)
scene.render.engine = 'BLENDER_EEVEE_NEXT'
scene.cycles.use_denoising = False
scene.cycles.samples = 128
scene.cycles.sampling_pattern = 'TABULATED_SOBOL'
scene.cycles.use_adaptive_sampling = False
scene.cycles.use_light_tree = False
scene.view_settings.view_transform = 'Filmic'
bpy.context.view_layer.update()

# ---- added for rendering (the .blend has no active camera and no usable light): camera, sun
cam_auto = bpy.data.cameras.new('AutoCamera')
cam_auto.lens = 50.0
cam_auto.sensor_width = 36.0
cam_auto.clip_end = 1000.0
ob_auto_camera = bpy.data.objects.new('AutoCamera', cam_auto)
scene.collection.objects.link(ob_auto_camera)
ob_auto_camera.location = (3.85631, -3.78074, 2.96789)
ob_auto_camera.rotation_euler = (1.09748, -7.21219e-08, 0.694738)
scene.camera = ob_auto_camera
light_auto_sun = bpy.data.lights.new('AutoSun', 'SUN')
light_auto_sun.energy = 3.0
light_auto_sun.angle = 0.0523599
ob_auto_sun = bpy.data.objects.new('AutoSun', light_auto_sun)
scene.collection.objects.link(ob_auto_sun)
ob_auto_sun.rotation_euler = (0.872665, 0.174533, 0.523599)
bpy.context.view_layer.update()
